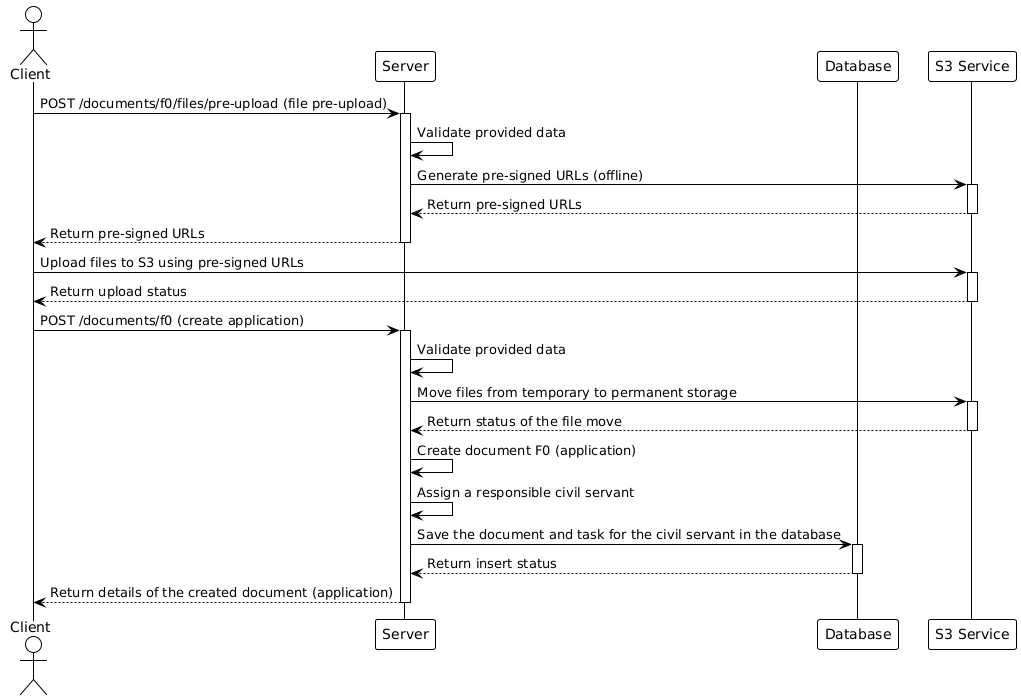

The diagram above was rendered by PlantUML. Its source (embedded in the PNG):
@startuml
!theme plain
actor Client
participant Server
participant Database as "Database"
participant S3Service as "S3 Service"

Client -> Server: POST /documents/f0/files/pre-upload (file pre-upload)
activate Server
Server -> Server: Validate provided data
Server -> S3Service: Generate pre-signed URLs (offline)
activate S3Service
S3Service --> Server: Return pre-signed URLs
deactivate S3Service
Server --> Client: Return pre-signed URLs
deactivate Server

Client -> S3Service: Upload files to S3 using pre-signed URLs
activate S3Service
S3Service --> Client: Return upload status
deactivate S3Service

Client -> Server: POST /documents/f0 (create application)
activate Server
Server -> Server: Validate provided data
Server -> S3Service: Move files from temporary to permanent storage
activate S3Service
S3Service --> Server: Return status of the file move
deactivate S3Service
Server -> Server: Create document F0 (application)
Server -> Server: Assign a responsible civil servant
Server -> Database: Save the document and task for the civil servant in the database
activate Database
Database --> Server: Return insert status
deactivate Database
Server --> Client: Return details of the created document (application)
deactivate Server
@enduml